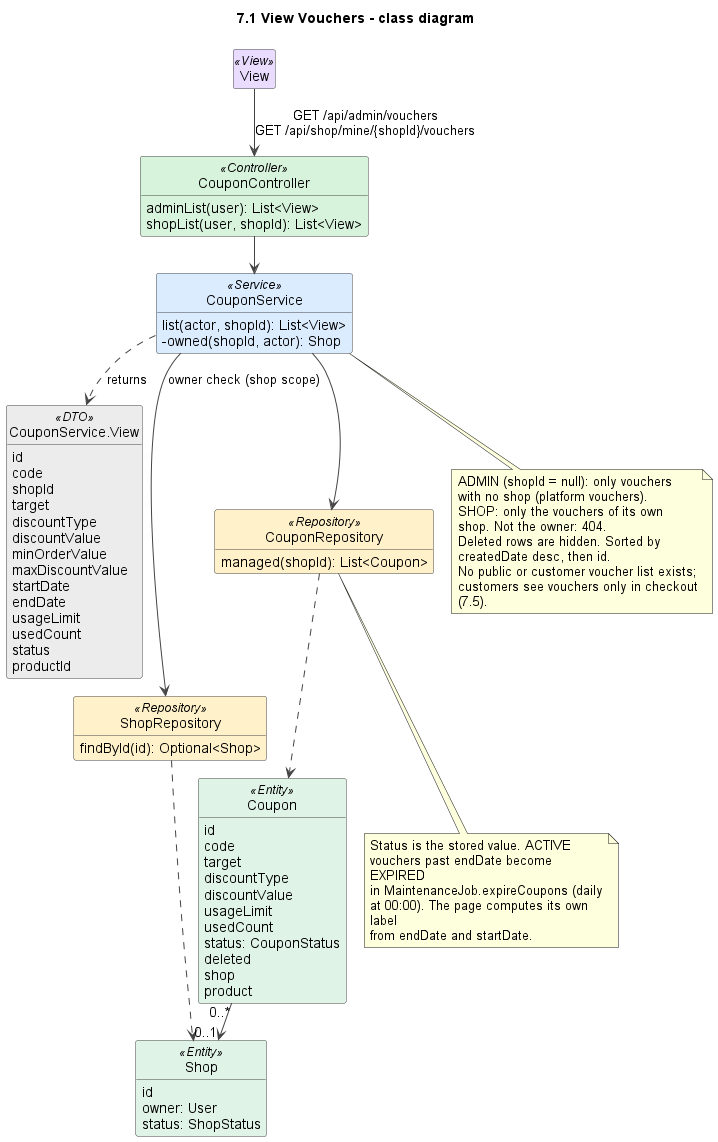

The diagram above was rendered by PlantUML. Its source (embedded in the PNG):
@startuml
!pragma layout smetana
title 7.1 View Vouchers - class diagram
skinparam shadowing false
skinparam defaultFontName Arial
skinparam wrapWidth 240
skinparam ArrowColor #444444
skinparam classAttributeIconSize 0
skinparam nodesep 45
skinparam ranksep 50
skinparam class {
  BackgroundColor #FFFFFF
  BorderColor #444444
  BackgroundColor<<View>> #EADCFF
  BackgroundColor<<Controller>> #D8F3DC
  BackgroundColor<<Service>> #DCECFF
  BackgroundColor<<Repository>> #FFF1C9
  BackgroundColor<<Entity>> #E0F3E7
  BackgroundColor<<External>> #FFE0E0
  BackgroundColor<<DTO>> #ECECEC
  BackgroundColor<<Scheduler>> #FFE8CC
}
hide empty members
hide circle

class View <<View>>

class CouponController <<Controller>> {
  adminList(user): List<View>
  shopList(user, shopId): List<View>
}
class CouponService <<Service>> {
  list(actor, shopId): List<View>
  -owned(shopId, actor): Shop
}
class "CouponService.View" as CouponView <<DTO>> {
  id
  code
  shopId
  target
  discountType
  discountValue
  minOrderValue
  maxDiscountValue
  startDate
  endDate
  usageLimit
  usedCount
  status
  productId
}
class ShopRepository <<Repository>> {
  findById(id): Optional<Shop>
}
class CouponRepository <<Repository>> {
  managed(shopId): List<Coupon>
}
class Coupon <<Entity>> {
  id
  code
  target
  discountType
  discountValue
  usageLimit
  usedCount
  status: CouponStatus
  deleted
  shop
  product
}
class Shop <<Entity>> {
  id
  owner: User
  status: ShopStatus
}

View --> CouponController : GET /api/admin/vouchers\nGET /api/shop/mine/{shopId}/vouchers
CouponController --> CouponService
CouponService ..> CouponView : returns
CouponService --> ShopRepository : owner check (shop scope)
CouponService --> CouponRepository
ShopRepository ..> Shop
CouponRepository ..> Coupon
Coupon "0..*" --> "0..1" Shop

note bottom of CouponService
  ADMIN (shopId = null): only vouchers with no shop (platform vouchers).
  SHOP: only the vouchers of its own shop. Not the owner: 404.
  Deleted rows are hidden. Sorted by createdDate desc, then id.
  No public or customer voucher list exists; customers see vouchers only in checkout (7.5).
end note

note bottom of CouponRepository
  Status is the stored value. ACTIVE vouchers past endDate become EXPIRED
  in MaintenanceJob.expireCoupons (daily at 00:00). The page computes its own label
  from endDate and startDate.
end note

@enduml